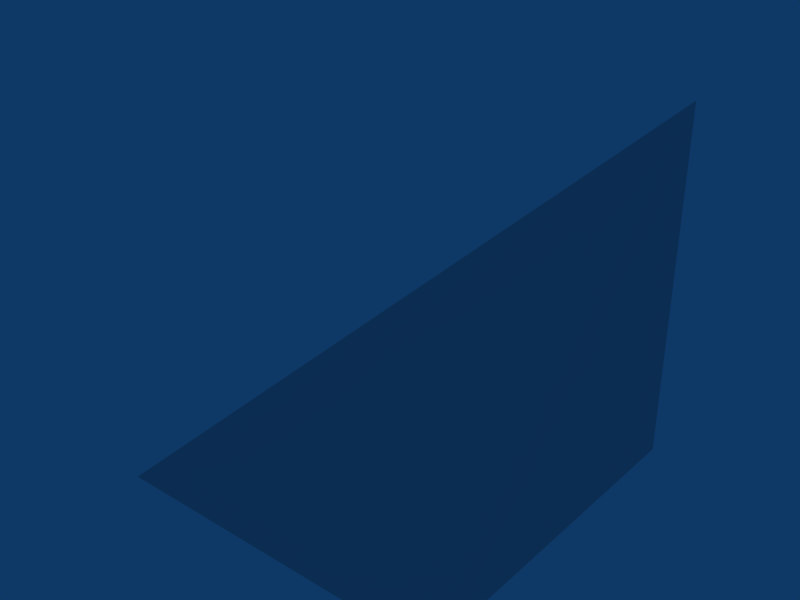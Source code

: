 # Source: plain_corner.dts.blend  (saved by Blender 2.49.2; exported with 4.5.12 LTS)
import bpy
from mathutils import Matrix  # noqa: F401  (used for matrix-valued properties, if any)

bpy.ops.wm.read_factory_settings(use_empty=True)
scene = bpy.context.scene
scene.name = 'Scene'

# ---- collections
col_collection_1 = bpy.data.collections.new('Collection 1'); scene.collection.children.link(col_collection_1)

# ---- world
world_world = bpy.data.worlds.new('World'); scene.world = world_world
world_world.color = (0.05656, 0.2208, 0.4)
world_world.use_sun_shadow = False
world_world.sun_shadow_jitter_overblur = 0.0
world_world.cycles.sampling_method = 'MANUAL'
world_world.cycles.sample_map_resolution = 256

# ---- meshes
me_col_1 = bpy.data.meshes.new('Col-1')
me_col_1.from_pydata([(-2.333, -2.0, -1.667), (-2.333, 2.0, -1.667), (1.667, 2.0, -1.667), (1.667, -2.0, -1.667), (1.667, 2.0, 2.333)], [], [(0, 1, 2, 3), (1, 4, 2), (2, 4, 3), (0, 3, 4), (0, 4, 1)])
me_col_1.materials.append(None)
me_col_1.use_remesh_preserve_volume = False
me_col_1.use_remesh_preserve_attributes = False
me_col_1.use_mirror_vertex_groups = False
me_col_1.update()

# ---- objects
ob_col_1 = bpy.data.objects.new('Col-1', me_col_1)

# ---- transforms, parenting, visibility, modifiers, constraints
ob_col_1.location = (0.0, 0.0, 0.0)
ob_col_1.lock_rotations_4d = False
ob_col_1.empty_display_type = 'ARROWS'
ob_col_1.color = (0.0, 0.0, 0.0, 1.0)
ob_col_1.lineart.crease_threshold = 0.0

# ---- collection membership
col_collection_1.objects.link(ob_col_1)

# ---- scene / render settings (as saved in the file)
scene.frame_start = 1; scene.frame_end = 250; scene.frame_set(1)
scene.render.engine = 'BLENDER_EEVEE_NEXT'
scene.render.image_settings.file_format = 'JPEG'
scene.render.image_settings.color_mode = 'RGB'
scene.render.image_settings.compression = 90
scene.render.resolution_x = 800
scene.render.resolution_y = 600
scene.render.pixel_aspect_x = 100.0
scene.render.pixel_aspect_y = 100.0
scene.render.fps = 25
scene.render.dither_intensity = 0.0
scene.render.use_compositing = False
scene.render.use_sequencer = False
scene.render.bake_margin = 2
scene.render.bake_bias = 0.0
scene.render.use_stamp_time = False
scene.render.use_stamp_date = False
scene.render.use_stamp_frame = False
scene.render.use_stamp_camera = False
scene.render.use_stamp_scene = False
scene.render.use_stamp_filename = False
scene.render.use_stamp_render_time = False
scene.render.stamp_font_size = 0
scene.cycles.use_denoising = False
scene.cycles.samples = 10
scene.cycles.sampling_pattern = 'TABULATED_SOBOL'
scene.cycles.light_sampling_threshold = 0.0
scene.cycles.use_adaptive_sampling = False
scene.cycles.use_light_tree = False
scene.cycles.blur_glossy = 0.0
scene.cycles.volume_bounces = 1
scene.cycles.pixel_filter_type = 'GAUSSIAN'
scene.cycles.sample_clamp_indirect = 0.0
scene.view_settings.view_transform = 'Raw'
bpy.context.view_layer.update()

# ---- added for rendering (the .blend has no active camera): camera
cam_auto = bpy.data.cameras.new('AutoCamera')
cam_auto.lens = 50.0
cam_auto.sensor_width = 36.0
cam_auto.clip_end = 1000.0
ob_auto_camera = bpy.data.objects.new('AutoCamera', cam_auto)
scene.collection.objects.link(ob_auto_camera)
ob_auto_camera.location = (6.07681, -7.69217, 5.46145)
ob_auto_camera.rotation_euler = (1.09748, -7.21219e-08, 0.694738)
scene.camera = ob_auto_camera
bpy.context.view_layer.update()
